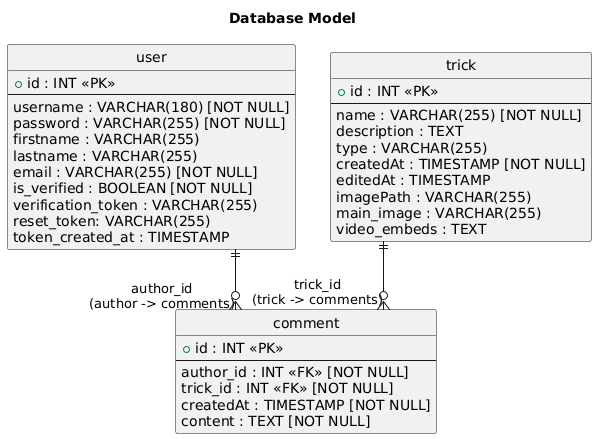

The diagram above was rendered by PlantUML. Its source (embedded in the PNG):
@startuml
title Database Model

hide circle
hide methods
hide stereotypes
skinparam linetype ortho

' === Tables ===
entity "user" as user {
  + id : INT <<PK>>
  --
  username : VARCHAR(180) [NOT NULL]
  password : VARCHAR(255) [NOT NULL]
  firstname : VARCHAR(255)
  lastname : VARCHAR(255)
  email : VARCHAR(255) [NOT NULL]
  is_verified : BOOLEAN [NOT NULL]
  verification_token : VARCHAR(255)
  reset_token: VARCHAR(255)
  token_created_at : TIMESTAMP
}

entity "trick" as trick {
  + id : INT <<PK>>
  --
  name : VARCHAR(255) [NOT NULL]
  description : TEXT
  type : VARCHAR(255)
  createdAt : TIMESTAMP [NOT NULL]
  editedAt : TIMESTAMP
  imagePath : VARCHAR(255)
  main_image : VARCHAR(255)
  video_embeds : TEXT
}

entity "comment" as comment {
  + id : INT <<PK>>
  --
  author_id : INT <<FK>> [NOT NULL]
  trick_id : INT <<FK>> [NOT NULL]
  createdAt : TIMESTAMP [NOT NULL]
  content : TEXT [NOT NULL]
}

' === Associations (FK) ===
user ||--o{ comment : author_id\n(author -> comments)
trick ||--o{ comment : trick_id\n(trick -> comments)
@enduml